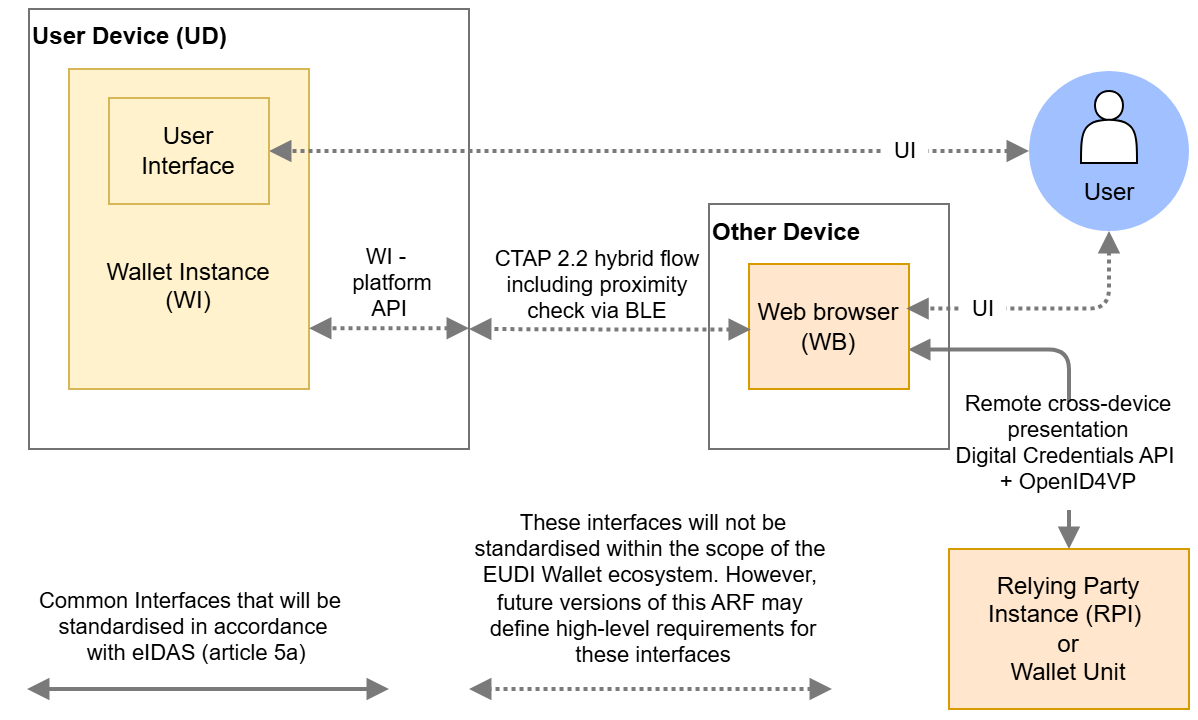

The diagram above was exported from draw.io. Its source (the exported page's mxGraphModel, read from the mxfile embedded in the PNG):
<mxGraphModel dx="516" dy="142" grid="1" gridSize="10" guides="1" tooltips="1" connect="1" arrows="1" fold="1" page="0" pageScale="1" pageWidth="827" pageHeight="1169" background="light-dark(#FFFFFF,#FFFFFF)" math="0" shadow="0">
  <root>
    <mxCell id="0" />
    <mxCell id="1" parent="0" />
    <mxCell id="tklJ06Eg1gI686ZZUtUN-96" value="User Device (UD)" style="rounded=0;whiteSpace=wrap;html=1;fillColor=none;verticalAlign=top;align=left;strokeColor=#737373;fontStyle=1" vertex="1" parent="1">
      <mxGeometry x="760" y="570" width="220" height="220" as="geometry" />
    </mxCell>
    <mxCell id="tklJ06Eg1gI686ZZUtUN-58" value="&lt;div&gt;&lt;font style=&quot;color: light-dark(rgb(0, 0, 0), rgb(0, 0, 0));&quot;&gt;&lt;br&gt;&lt;/font&gt;&lt;/div&gt;&lt;font style=&quot;color: light-dark(rgb(0, 0, 0), rgb(0, 0, 0));&quot;&gt;&lt;div&gt;&lt;font style=&quot;color: light-dark(rgb(0, 0, 0), rgb(0, 0, 0));&quot;&gt;&lt;br&gt;&lt;/font&gt;&lt;/div&gt;&lt;div&gt;&lt;font style=&quot;color: light-dark(rgb(0, 0, 0), rgb(0, 0, 0));&quot;&gt;&lt;br&gt;&lt;/font&gt;&lt;/div&gt;&lt;div&gt;&lt;font style=&quot;color: light-dark(rgb(0, 0, 0), rgb(0, 0, 0));&quot;&gt;&lt;br&gt;&lt;/font&gt;&lt;/div&gt;Wallet Instance&lt;/font&gt;&lt;div&gt;&lt;font style=&quot;color: light-dark(rgb(0, 0, 0), rgb(0, 0, 0));&quot;&gt;(WI)&lt;/font&gt;&lt;/div&gt;" style="rounded=0;whiteSpace=wrap;html=1;fillColor=#fff2cc;strokeWidth=1;strokeColor=#d6b656;verticalAlign=middle;" vertex="1" parent="1">
      <mxGeometry x="780" y="600" width="120" height="160" as="geometry" />
    </mxCell>
    <mxCell id="2" value="" style="ellipse;whiteSpace=wrap;html=1;fillColor=#A0C0FF;strokeWidth=2;strokeColor=none;" parent="1" vertex="1">
      <mxGeometry x="1260" y="601" width="80" height="80" as="geometry" />
    </mxCell>
    <mxCell id="11" value="&lt;font style=&quot;color: light-dark(rgb(0, 0, 0), rgb(0, 0, 0));&quot;&gt;Relying Party Instance (RPI)&amp;nbsp;&lt;/font&gt;&lt;div&gt;&lt;font style=&quot;color: light-dark(rgb(0, 0, 0), rgb(0, 0, 0));&quot;&gt;or&lt;/font&gt;&lt;/div&gt;&lt;div&gt;&lt;font style=&quot;color: light-dark(rgb(0, 0, 0), rgb(0, 0, 0));&quot;&gt;Wallet Unit&lt;/font&gt;&lt;/div&gt;" style="rounded=0;whiteSpace=wrap;html=1;fillColor=#ffe6cc;strokeColor=#d79b00;" parent="1" vertex="1">
      <mxGeometry x="1220" y="840" width="120" height="80" as="geometry" />
    </mxCell>
    <mxCell id="AgY7hXo52zcuCKhdfbTI-98" style="edgeStyle=orthogonalEdgeStyle;rounded=1;orthogonalLoop=1;jettySize=auto;html=1;exitX=0;exitY=0.5;exitDx=0;exitDy=0;strokeColor=light-dark(#7a7a7a, #7a8896);startArrow=block;startFill=1;strokeWidth=2;endArrow=block;endFill=1;entryX=1;entryY=0.5;entryDx=0;entryDy=0;dashed=1;dashPattern=1 1;curved=0;" parent="1" source="2" edge="1" target="tklJ06Eg1gI686ZZUtUN-60">
      <mxGeometry relative="1" as="geometry">
        <mxPoint x="981" y="520" as="targetPoint" />
      </mxGeometry>
    </mxCell>
    <mxCell id="tklJ06Eg1gI686ZZUtUN-41" value="&amp;nbsp; UI&amp;nbsp;&amp;nbsp;" style="edgeLabel;html=1;align=center;verticalAlign=middle;resizable=0;points=[];" vertex="1" connectable="0" parent="AgY7hXo52zcuCKhdfbTI-98">
      <mxGeometry x="0.0815" y="1" relative="1" as="geometry">
        <mxPoint x="143" y="-1" as="offset" />
      </mxGeometry>
    </mxCell>
    <mxCell id="OqG462VzuzaBs0EC9eQU-37" value="" style="shape=actor;whiteSpace=wrap;html=1;strokeWidth=1;" parent="1" vertex="1">
      <mxGeometry x="1286" y="611" width="28" height="36" as="geometry" />
    </mxCell>
    <mxCell id="tklJ06Eg1gI686ZZUtUN-60" value="User&lt;div&gt;Interface&lt;/div&gt;" style="rounded=0;whiteSpace=wrap;html=1;fillColor=#fff2cc;strokeColor=#d6b656;" vertex="1" parent="1">
      <mxGeometry x="800" y="614.5" width="80" height="53" as="geometry" />
    </mxCell>
    <mxCell id="tklJ06Eg1gI686ZZUtUN-71" value="&lt;font style=&quot;color: light-dark(rgb(0, 0, 0), rgb(0, 0, 0));&quot;&gt;User&lt;/font&gt;" style="text;html=1;align=center;verticalAlign=middle;resizable=0;points=[];autosize=1;strokeColor=none;fillColor=none;" vertex="1" parent="1">
      <mxGeometry x="1275" y="647" width="50" height="30" as="geometry" />
    </mxCell>
    <mxCell id="tklJ06Eg1gI686ZZUtUN-73" value="Remote cross-device&#10;presentation&#10;Digital Credentials API &#10;+ OpenID4VP&#10;" style="edgeStyle=orthogonalEdgeStyle;endArrow=block;startArrow=block;startFill=1;strokeColor=light-dark(#7a7a7a, #4B5C6B);labelBackgroundColor=default;fontColor=light-dark(#000000,#000000);textShadow=0;strokeWidth=2;entryX=0.5;entryY=0;entryDx=0;entryDy=0;fontStyle=0;exitX=0.994;exitY=0.685;exitDx=0;exitDy=0;exitPerimeter=0;" edge="1" parent="1" source="tklJ06Eg1gI686ZZUtUN-110" target="11">
      <mxGeometry x="0.4788" relative="1" as="geometry">
        <mxPoint as="offset" />
        <mxPoint x="1040" y="740" as="sourcePoint" />
        <mxPoint x="1099" y="460" as="targetPoint" />
        <Array as="points" />
      </mxGeometry>
    </mxCell>
    <mxCell id="tklJ06Eg1gI686ZZUtUN-76" style="edgeStyle=orthogonalEdgeStyle;rounded=0;orthogonalLoop=1;jettySize=auto;html=1;strokeColor=light-dark(#7a7a7a, #7a8896);startArrow=block;startFill=1;strokeWidth=2;endArrow=block;endFill=1;" edge="1" parent="1">
      <mxGeometry relative="1" as="geometry">
        <mxPoint x="759" y="910" as="targetPoint" />
        <mxPoint x="940" y="910" as="sourcePoint" />
      </mxGeometry>
    </mxCell>
    <mxCell id="tklJ06Eg1gI686ZZUtUN-77" value="Common Interfaces that will be&amp;nbsp;&lt;div&gt;standardised in accordance&lt;/div&gt;&lt;div&gt;&amp;nbsp;with eIDAS (article 5a)&lt;/div&gt;" style="edgeLabel;html=1;align=center;verticalAlign=middle;resizable=0;points=[];" vertex="1" connectable="0" parent="tklJ06Eg1gI686ZZUtUN-76">
      <mxGeometry x="0.0815" y="1" relative="1" as="geometry">
        <mxPoint y="-32" as="offset" />
      </mxGeometry>
    </mxCell>
    <mxCell id="tklJ06Eg1gI686ZZUtUN-94" style="edgeStyle=orthogonalEdgeStyle;rounded=0;orthogonalLoop=1;jettySize=auto;html=1;strokeColor=light-dark(#7a7a7a, #7a8896);startArrow=block;startFill=1;strokeWidth=2;endArrow=block;endFill=1;entryX=1;entryY=0.5;entryDx=0;entryDy=0;dashed=1;dashPattern=1 1;" edge="1" parent="1">
      <mxGeometry relative="1" as="geometry">
        <mxPoint x="980" y="910" as="targetPoint" />
        <mxPoint x="1161.5" y="910" as="sourcePoint" />
      </mxGeometry>
    </mxCell>
    <mxCell id="tklJ06Eg1gI686ZZUtUN-95" value="These interfaces will not be&lt;div&gt;standardised within the scope of the&amp;nbsp;&lt;/div&gt;&lt;div&gt;EUDI Wallet ecosystem. However,&amp;nbsp;&lt;/div&gt;&lt;div&gt;future versions of this ARF may&amp;nbsp;&lt;/div&gt;&lt;div&gt;define high-level requirements for&lt;/div&gt;&lt;div&gt;these interfaces&lt;/div&gt;" style="edgeLabel;html=1;align=center;verticalAlign=middle;resizable=0;points=[];" vertex="1" connectable="0" parent="tklJ06Eg1gI686ZZUtUN-94">
      <mxGeometry x="0.0815" y="1" relative="1" as="geometry">
        <mxPoint x="8" y="-51" as="offset" />
      </mxGeometry>
    </mxCell>
    <mxCell id="tklJ06Eg1gI686ZZUtUN-110" value="Web browser&lt;div&gt;&lt;span style=&quot;background-color: transparent; color: light-dark(rgb(0, 0, 0), rgb(255, 255, 255));&quot;&gt;(WB)&lt;/span&gt;&lt;/div&gt;" style="rounded=0;whiteSpace=wrap;html=1;fillColor=#ffe6cc;strokeColor=#d79b00;" vertex="1" parent="1">
      <mxGeometry x="1120" y="697.5" width="80" height="62.5" as="geometry" />
    </mxCell>
    <mxCell id="tklJ06Eg1gI686ZZUtUN-111" style="edgeStyle=orthogonalEdgeStyle;rounded=1;orthogonalLoop=1;jettySize=auto;html=1;strokeColor=light-dark(#7a7a7a, #7a8896);startArrow=block;startFill=1;strokeWidth=2;endArrow=block;endFill=1;dashed=1;dashPattern=1 1;curved=0;" edge="1" parent="1">
      <mxGeometry relative="1" as="geometry">
        <mxPoint x="900" y="729.64" as="targetPoint" />
        <mxPoint x="980" y="729.64" as="sourcePoint" />
        <Array as="points" />
      </mxGeometry>
    </mxCell>
    <mxCell id="tklJ06Eg1gI686ZZUtUN-113" value="WI -&amp;nbsp;&lt;div&gt;&amp;nbsp;platform&lt;div&gt;API&lt;/div&gt;&lt;/div&gt;" style="edgeLabel;html=1;align=center;verticalAlign=middle;resizable=0;points=[];" vertex="1" connectable="0" parent="tklJ06Eg1gI686ZZUtUN-111">
      <mxGeometry x="-0.2212" relative="1" as="geometry">
        <mxPoint x="-9" y="-23" as="offset" />
      </mxGeometry>
    </mxCell>
    <mxCell id="tklJ06Eg1gI686ZZUtUN-114" style="edgeStyle=orthogonalEdgeStyle;rounded=1;orthogonalLoop=1;jettySize=auto;html=1;exitX=0.5;exitY=1;exitDx=0;exitDy=0;strokeColor=light-dark(#7a7a7a, #7a8896);startArrow=block;startFill=1;strokeWidth=2;endArrow=block;endFill=1;dashed=1;dashPattern=1 1;entryX=0.983;entryY=0.357;entryDx=0;entryDy=0;entryPerimeter=0;curved=0;" edge="1" parent="1" source="2" target="tklJ06Eg1gI686ZZUtUN-110">
      <mxGeometry relative="1" as="geometry">
        <mxPoint x="1220" y="730" as="targetPoint" />
        <mxPoint x="1611" y="700" as="sourcePoint" />
        <Array as="points">
          <mxPoint x="1300" y="720" />
        </Array>
      </mxGeometry>
    </mxCell>
    <mxCell id="tklJ06Eg1gI686ZZUtUN-115" value="&amp;nbsp; UI&amp;nbsp;&amp;nbsp;" style="edgeLabel;html=1;align=center;verticalAlign=middle;resizable=0;points=[];" vertex="1" connectable="0" parent="tklJ06Eg1gI686ZZUtUN-114">
      <mxGeometry x="0.0815" y="1" relative="1" as="geometry">
        <mxPoint x="-26" y="-1" as="offset" />
      </mxGeometry>
    </mxCell>
    <mxCell id="tklJ06Eg1gI686ZZUtUN-117" value="Other Device" style="rounded=0;whiteSpace=wrap;html=1;fillColor=none;verticalAlign=top;align=left;strokeColor=#737373;fontStyle=1" vertex="1" parent="1">
      <mxGeometry x="1100" y="667.5" width="120" height="122.5" as="geometry" />
    </mxCell>
    <mxCell id="tklJ06Eg1gI686ZZUtUN-118" style="edgeStyle=orthogonalEdgeStyle;rounded=1;orthogonalLoop=1;jettySize=auto;html=1;strokeColor=light-dark(#7a7a7a, #7a8896);startArrow=block;startFill=1;strokeWidth=2;endArrow=block;endFill=1;dashed=1;dashPattern=1 1;curved=0;exitX=0.012;exitY=0.524;exitDx=0;exitDy=0;exitPerimeter=0;" edge="1" parent="1" source="tklJ06Eg1gI686ZZUtUN-110">
      <mxGeometry relative="1" as="geometry">
        <mxPoint x="980" y="730" as="targetPoint" />
        <mxPoint x="1110" y="730" as="sourcePoint" />
        <Array as="points" />
      </mxGeometry>
    </mxCell>
    <mxCell id="tklJ06Eg1gI686ZZUtUN-119" value="CTAP 2.2 hybrid flow&lt;div&gt;including proximity&lt;/div&gt;&lt;div&gt;check via BLE&lt;/div&gt;" style="edgeLabel;html=1;align=center;verticalAlign=middle;resizable=0;points=[];" vertex="1" connectable="0" parent="tklJ06Eg1gI686ZZUtUN-118">
      <mxGeometry x="-0.2212" relative="1" as="geometry">
        <mxPoint x="-22" y="-23" as="offset" />
      </mxGeometry>
    </mxCell>
  </root>
</mxGraphModel>